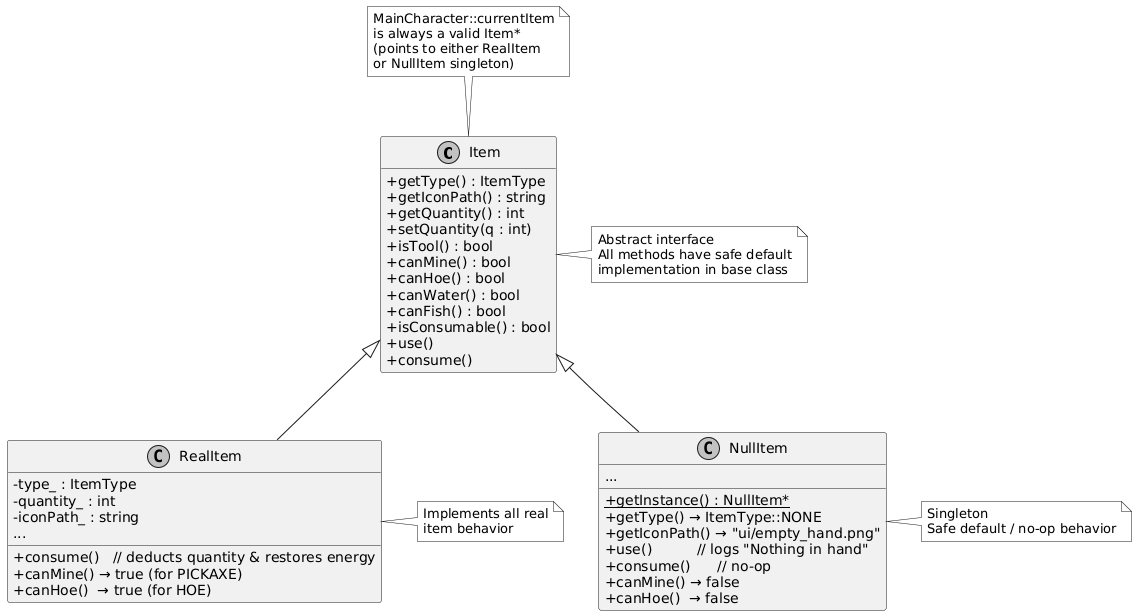

The diagram above was rendered by PlantUML. Its source (embedded in the PNG):
@startuml
skinparam monochrome true
skinparam shadowing false
skinparam classAttributeIconSize 0


    
    class Item {
        +getType() : ItemType
        +getIconPath() : string
        +getQuantity() : int
        +setQuantity(q : int)
        +isTool() : bool
        +canMine() : bool
        +canHoe() : bool
        +canWater() : bool
        +canFish() : bool
        +isConsumable() : bool
        +use()
        +consume()
    }
    note right of Item
        Abstract interface
        All methods have safe default
        implementation in base class
    end note

    class RealItem {
        -type_ : ItemType
        -quantity_ : int
        -iconPath_ : string
        +consume()   // deducts quantity & restores energy
        +canMine() → true (for PICKAXE)
        +canHoe()  → true (for HOE)
        ...
    }
    note right of RealItem
        Implements all real
        item behavior
    end note

    class NullItem {
        {static} +getInstance() : NullItem*
        +getType() → ItemType::NONE
        +getIconPath() → "ui/empty_hand.png"
        +use()          // logs "Nothing in hand"
        +consume()      // no-op
        +canMine() → false
        +canHoe()  → false
        ...
    }
    note right of NullItem
        Singleton
        Safe default / no-op behavior
    end note

    Item <|-- RealItem
    Item <|-- NullItem

    note as N1
        MainCharacter::currentItem
        is always a valid Item*
        (points to either RealItem
        or NullItem singleton)
    end note
    N1 .. Item

hide empty members
@enduml